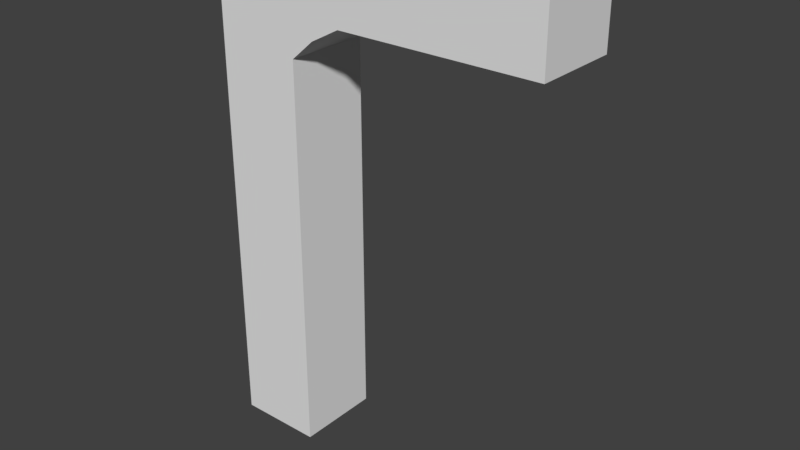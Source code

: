 # Source: supportBeamEnd.blend  (saved by Blender 2.79.0; exported with 4.5.12 LTS)
import bpy
from mathutils import Matrix  # noqa: F401  (used for matrix-valued properties, if any)

bpy.ops.wm.read_factory_settings(use_empty=True)
scene = bpy.context.scene
scene.name = 'Scene'

# ---- collections
col_collection_1 = bpy.data.collections.new('Collection 1'); scene.collection.children.link(col_collection_1)

# ---- materials (node trees are filled in below, after node groups)
mat_material = bpy.data.materials.new('Material')
mat_material.alpha_threshold = 0.0
mat_material.use_transparent_shadow = False
mat_material.roughness = 0.5
mat_material.line_color = (0.0, 0.0, 0.0, 1.0)

# ---- material node trees

# ---- world
world_world = bpy.data.worlds.new('World'); scene.world = world_world
world_world.color = (0.05088, 0.05088, 0.05088)
world_world.use_sun_shadow = False
world_world.sun_shadow_jitter_overblur = 0.0
world_world.cycles.sampling_method = 'MANUAL'

# ---- meshes
me_cube = bpy.data.meshes.new('Cube')
me_cube.from_pydata([(1.0, 1.0, -1.0), (1.0, -1.0, -1.0), (-1.0, -1.0, -1.0), (-1.0, 1.0, -1.0), (1.0, 1.0, 1.0), (1.0, -1.0, 1.0), (-1.0, -1.0, 1.0), (-1.0, 1.0, 1.0), (1.545, 1.0, -0.6676), (1.545, -1.0, -0.6676), (-1.0, -1.0, -0.7299), (-1.0, 1.0, -0.7299), (6.872, 1.0, -1.0), (6.872, -1.0, -1.0), (6.872, 1.0, -0.7299), (6.872, -1.0, -0.7299), (2.231, 1.0, -0.7299), (2.231, 1.0, -1.0), (2.231, -1.0, -0.7299), (2.231, -1.0, -1.0), (1.0, 1.0, -0.5871), (1.0, -1.0, -0.5871), (-1.0, -1.0, -0.5871), (-1.0, 1.0, -0.5871)], [], [(0, 1, 2, 3), (4, 7, 6, 5), (20, 4, 5, 21), (21, 5, 6, 22), (22, 6, 7, 23), (8, 0, 3, 11), (20, 8, 11, 23), (2, 10, 11, 3), (1, 9, 10, 2), (17, 16, 14, 12), (12, 14, 15, 13), (16, 18, 15, 14), (18, 19, 13, 15), (19, 17, 12, 13), (1, 0, 17, 19), (9, 1, 19, 18), (8, 9, 18, 16), (0, 8, 16, 17), (4, 20, 23, 7), (10, 22, 23, 11), (9, 21, 22, 10), (8, 20, 21, 9)])
me_cube.materials.append(mat_material)
me_cube.use_remesh_preserve_volume = False
me_cube.use_remesh_preserve_attributes = False
me_cube.use_mirror_vertex_groups = False
me_cube.update()

# ---- objects
ob_beam = bpy.data.objects.new('beam', me_cube)

# ---- transforms, parenting, visibility, modifiers, constraints
ob_beam.location = (0.0, 0.0, 1.465)
ob_beam.scale = (0.2448, 0.2448, -1.44)
ob_beam.lock_rotations_4d = False
ob_beam.empty_display_type = 'ARROWS'
ob_beam.lineart.crease_threshold = 0.0

# ---- collection membership
col_collection_1.objects.link(ob_beam)

# ---- scene / render settings (as saved in the file)
scene.frame_start = 1; scene.frame_end = 250; scene.frame_set(1)
scene.render.engine = 'BLENDER_EEVEE_NEXT'
scene.render.resolution_percentage = 50
scene.render.dither_intensity = 0.0
scene.cycles.use_denoising = False
scene.cycles.samples = 128
scene.cycles.sampling_pattern = 'TABULATED_SOBOL'
scene.cycles.use_adaptive_sampling = False
scene.cycles.use_light_tree = False
scene.cycles.blur_glossy = 0.0
scene.cycles.sample_clamp_indirect = 0.0
scene.view_settings.view_transform = 'Standard'
bpy.context.view_layer.update()

# ---- added for rendering (the .blend has no active camera and no usable light): camera, sun
cam_auto = bpy.data.cameras.new('AutoCamera')
cam_auto.lens = 50.0
cam_auto.sensor_width = 36.0
cam_auto.clip_end = 1000.0
ob_auto_camera = bpy.data.objects.new('AutoCamera', cam_auto)
scene.collection.objects.link(ob_auto_camera)
ob_auto_camera.location = (3.95576, -3.88457, 4.05468)
ob_auto_camera.rotation_euler = (1.09748, -7.21219e-08, 0.694738)
scene.camera = ob_auto_camera
light_auto_sun = bpy.data.lights.new('AutoSun', 'SUN')
light_auto_sun.energy = 3.0
light_auto_sun.angle = 0.0523599
ob_auto_sun = bpy.data.objects.new('AutoSun', light_auto_sun)
scene.collection.objects.link(ob_auto_sun)
ob_auto_sun.rotation_euler = (0.872665, 0.174533, 0.523599)
bpy.context.view_layer.update()
